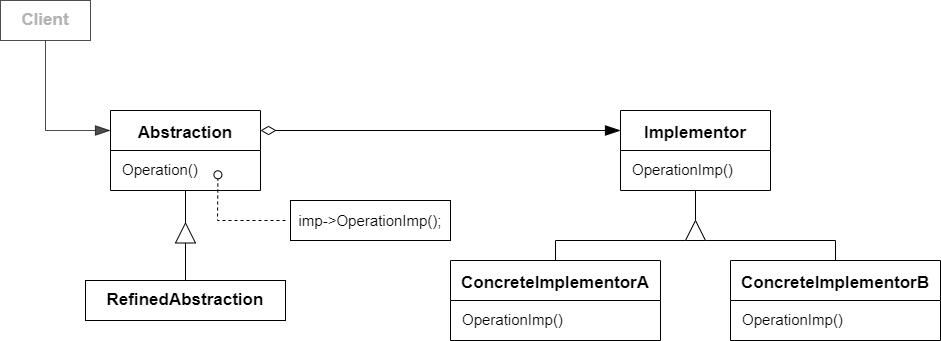

The diagram above was exported from draw.io. Its source (the exported page's mxGraphModel, read from the mxfile embedded in the PNG):
<mxGraphModel dx="1157" dy="722" grid="1" gridSize="10" guides="1" tooltips="1" connect="1" arrows="1" fold="1" page="1" pageScale="1" pageWidth="1200" pageHeight="1600" math="0" shadow="0">
  <root>
    <mxCell id="0" />
    <mxCell id="1" parent="0" />
    <mxCell id="11" style="edgeStyle=none;rounded=0;html=1;exitX=0.5;exitY=1;exitDx=0;exitDy=0;entryX=1;entryY=0.5;entryDx=0;entryDy=0;endArrow=none;endFill=0;" edge="1" parent="1" source="2" target="8">
      <mxGeometry relative="1" as="geometry" />
    </mxCell>
    <mxCell id="2" value="Implementor" style="swimlane;startSize=40;fontSize=17;" vertex="1" parent="1">
      <mxGeometry x="710" y="160" width="150" height="80" as="geometry" />
    </mxCell>
    <mxCell id="3" value="&lt;font style=&quot;font-size: 15px&quot;&gt;OperationImp()&lt;br&gt;&lt;/font&gt;" style="text;html=1;align=left;verticalAlign=middle;resizable=0;points=[];autosize=1;strokeColor=none;fillColor=none;fontSize=17;" vertex="1" parent="2">
      <mxGeometry x="10" y="45" width="120" height="30" as="geometry" />
    </mxCell>
    <mxCell id="4" value="ConcreteImplementorA" style="swimlane;startSize=40;fontSize=17;" vertex="1" parent="1">
      <mxGeometry x="540" y="310" width="210" height="80" as="geometry" />
    </mxCell>
    <mxCell id="5" value="&lt;font style=&quot;font-size: 15px&quot;&gt;OperationImp()&lt;br&gt;&lt;/font&gt;" style="text;html=1;align=left;verticalAlign=middle;resizable=0;points=[];autosize=1;strokeColor=none;fillColor=none;fontSize=17;" vertex="1" parent="4">
      <mxGeometry x="10" y="45" width="120" height="30" as="geometry" />
    </mxCell>
    <mxCell id="9" style="edgeStyle=none;html=1;exitX=0.5;exitY=0;exitDx=0;exitDy=0;entryX=0;entryY=0.5;entryDx=0;entryDy=0;rounded=0;endArrow=none;endFill=0;" edge="1" parent="1" source="6" target="8">
      <mxGeometry relative="1" as="geometry">
        <Array as="points">
          <mxPoint x="925" y="290" />
        </Array>
      </mxGeometry>
    </mxCell>
    <mxCell id="6" value="ConcreteImplementorB" style="swimlane;startSize=40;fontSize=17;" vertex="1" parent="1">
      <mxGeometry x="820" y="310" width="210" height="80" as="geometry" />
    </mxCell>
    <mxCell id="7" value="&lt;font style=&quot;font-size: 15px&quot;&gt;OperationImp()&lt;br&gt;&lt;/font&gt;" style="text;html=1;align=left;verticalAlign=middle;resizable=0;points=[];autosize=1;strokeColor=none;fillColor=none;fontSize=17;" vertex="1" parent="6">
      <mxGeometry x="10" y="45" width="120" height="30" as="geometry" />
    </mxCell>
    <mxCell id="10" style="edgeStyle=none;rounded=0;html=1;exitX=0;exitY=0.25;exitDx=0;exitDy=0;entryX=0.5;entryY=0;entryDx=0;entryDy=0;endArrow=none;endFill=0;" edge="1" parent="1" source="8" target="4">
      <mxGeometry relative="1" as="geometry">
        <Array as="points">
          <mxPoint x="645" y="290" />
        </Array>
      </mxGeometry>
    </mxCell>
    <mxCell id="8" value="" style="triangle;whiteSpace=wrap;html=1;direction=north;" vertex="1" parent="1">
      <mxGeometry x="775" y="270" width="20" height="20" as="geometry" />
    </mxCell>
    <mxCell id="14" style="edgeStyle=none;rounded=0;html=1;exitX=1;exitY=0.25;exitDx=0;exitDy=0;entryX=0;entryY=0.25;entryDx=0;entryDy=0;endArrow=blockThin;endFill=1;startArrow=diamondThin;startFill=0;endSize=13;startSize=13;" edge="1" parent="1" source="12" target="2">
      <mxGeometry relative="1" as="geometry" />
    </mxCell>
    <mxCell id="12" value="Abstraction" style="swimlane;startSize=40;fontSize=17;" vertex="1" parent="1">
      <mxGeometry x="200" y="160" width="150" height="80" as="geometry" />
    </mxCell>
    <mxCell id="13" value="&lt;font style=&quot;font-size: 15px&quot;&gt;Operation()&lt;br&gt;&lt;/font&gt;" style="text;html=1;align=left;verticalAlign=middle;resizable=0;points=[];autosize=1;strokeColor=none;fillColor=none;fontSize=17;" vertex="1" parent="12">
      <mxGeometry x="10" y="45" width="90" height="30" as="geometry" />
    </mxCell>
    <mxCell id="21" value="" style="endArrow=oval;dashed=1;html=1;fontSize=15;startSize=12;endSize=8;startArrow=none;startFill=0;endFill=0;entryX=1.138;entryY=0.643;entryDx=0;entryDy=0;entryPerimeter=0;rounded=0;" edge="1" parent="12">
      <mxGeometry width="50" height="50" relative="1" as="geometry">
        <mxPoint x="175" y="109.99999999999989" as="sourcePoint" />
        <mxPoint x="107.42000000000007" y="64.29000000000008" as="targetPoint" />
        <Array as="points">
          <mxPoint x="107" y="110" />
        </Array>
      </mxGeometry>
    </mxCell>
    <mxCell id="15" style="edgeStyle=none;html=1;exitX=0.5;exitY=0;exitDx=0;exitDy=0;entryX=0;entryY=0.5;entryDx=0;entryDy=0;fontSize=12;startArrow=none;startFill=0;endArrow=none;endFill=0;startSize=13;endSize=13;" edge="1" parent="1" source="19" target="18">
      <mxGeometry relative="1" as="geometry">
        <mxPoint x="275" y="317.5000000000001" as="sourcePoint" />
      </mxGeometry>
    </mxCell>
    <mxCell id="20" style="edgeStyle=none;rounded=0;html=1;exitX=1;exitY=0.5;exitDx=0;exitDy=0;startArrow=none;startFill=0;endArrow=none;endFill=0;startSize=13;endSize=13;" edge="1" parent="1" source="18">
      <mxGeometry relative="1" as="geometry">
        <mxPoint x="275" y="240" as="targetPoint" />
      </mxGeometry>
    </mxCell>
    <mxCell id="18" value="" style="triangle;whiteSpace=wrap;html=1;direction=north;" vertex="1" parent="1">
      <mxGeometry x="265" y="272.5" width="20" height="20" as="geometry" />
    </mxCell>
    <mxCell id="19" value="&lt;font style=&quot;font-size: 17px&quot;&gt;&lt;b&gt;RefinedAbstraction&lt;br&gt;&lt;/b&gt;&lt;/font&gt;" style="rounded=0;whiteSpace=wrap;html=1;" vertex="1" parent="1">
      <mxGeometry x="175" y="330" width="200" height="40" as="geometry" />
    </mxCell>
    <mxCell id="22" value="&lt;font style=&quot;font-size: 15px&quot;&gt;imp-&amp;gt;OperationImp();&lt;/font&gt;" style="rounded=0;whiteSpace=wrap;html=1;fontSize=12;" vertex="1" parent="1">
      <mxGeometry x="380" y="250" width="160" height="40" as="geometry" />
    </mxCell>
    <mxCell id="24" style="edgeStyle=none;rounded=0;html=1;entryX=0;entryY=0.25;entryDx=0;entryDy=0;startArrow=none;startFill=0;endArrow=blockThin;endFill=1;startSize=13;endSize=13;opacity=70;" edge="1" parent="1" source="23" target="12">
      <mxGeometry relative="1" as="geometry">
        <Array as="points">
          <mxPoint x="135" y="180" />
        </Array>
      </mxGeometry>
    </mxCell>
    <mxCell id="23" value="&lt;font style=&quot;font-size: 17px&quot; color=&quot;#b3b3b3&quot;&gt;&lt;b&gt;Client&lt;/b&gt;&lt;/font&gt;" style="rounded=0;whiteSpace=wrap;html=1;fontSize=15;shadow=0;opacity=70;" vertex="1" parent="1">
      <mxGeometry x="90" y="50" width="90" height="40" as="geometry" />
    </mxCell>
  </root>
</mxGraphModel>